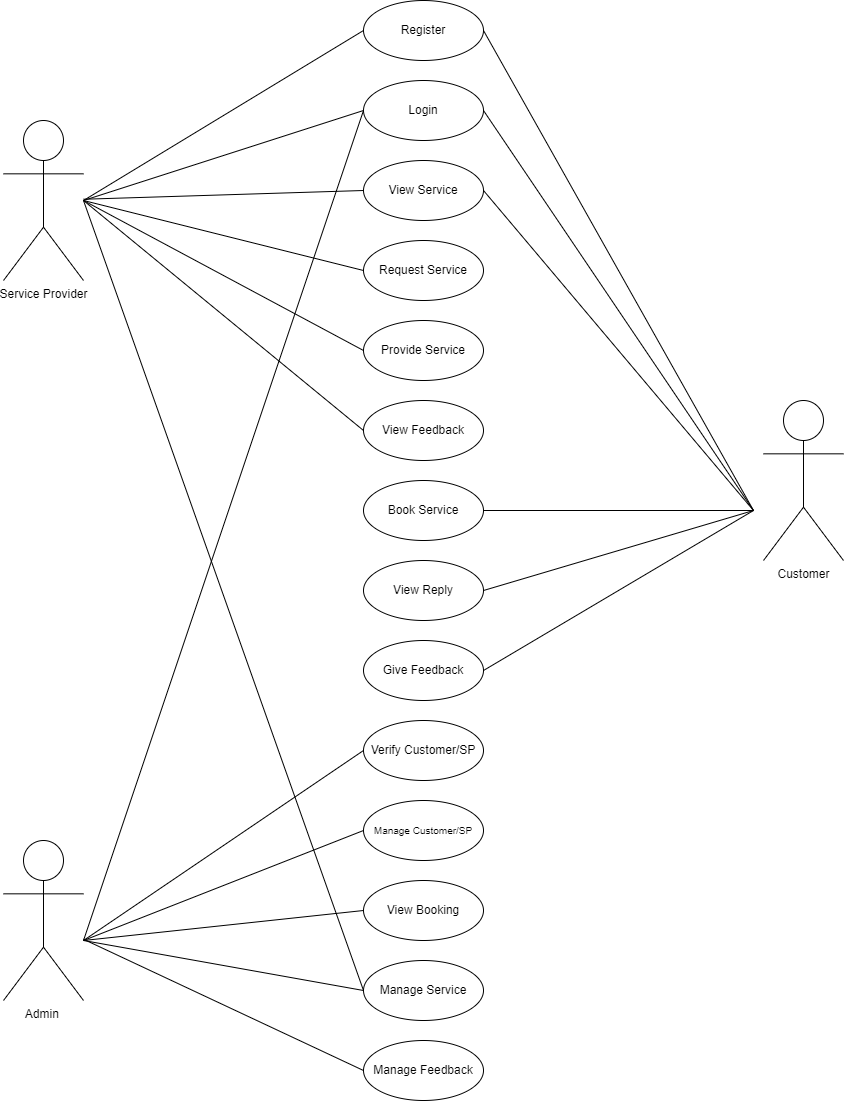

The diagram above was exported from draw.io. Its source (the exported page's mxGraphModel, read from the mxfile embedded in the PNG):
<mxGraphModel dx="2827" dy="1307" grid="1" gridSize="10" guides="1" tooltips="1" connect="1" arrows="1" fold="1" page="1" pageScale="1" pageWidth="1169" pageHeight="827" math="0" shadow="0">
  <root>
    <mxCell id="0" />
    <mxCell id="1" parent="0" />
    <mxCell id="nMoAMdtHZVqTvRYiO_Qr-1" value="Register" style="ellipse;whiteSpace=wrap;html=1;" vertex="1" parent="1">
      <mxGeometry x="440" y="40" width="120" height="60" as="geometry" />
    </mxCell>
    <mxCell id="nMoAMdtHZVqTvRYiO_Qr-6" value="Login" style="ellipse;whiteSpace=wrap;html=1;" vertex="1" parent="1">
      <mxGeometry x="440" y="120" width="120" height="60" as="geometry" />
    </mxCell>
    <mxCell id="nMoAMdtHZVqTvRYiO_Qr-7" value="View Service" style="ellipse;whiteSpace=wrap;html=1;" vertex="1" parent="1">
      <mxGeometry x="440" y="200" width="120" height="60" as="geometry" />
    </mxCell>
    <mxCell id="nMoAMdtHZVqTvRYiO_Qr-8" value="Request Service" style="ellipse;whiteSpace=wrap;html=1;" vertex="1" parent="1">
      <mxGeometry x="440" y="280" width="120" height="60" as="geometry" />
    </mxCell>
    <mxCell id="nMoAMdtHZVqTvRYiO_Qr-9" value="Provide Service" style="ellipse;whiteSpace=wrap;html=1;" vertex="1" parent="1">
      <mxGeometry x="440" y="360" width="120" height="60" as="geometry" />
    </mxCell>
    <mxCell id="nMoAMdtHZVqTvRYiO_Qr-10" value="View Feedback" style="ellipse;whiteSpace=wrap;html=1;" vertex="1" parent="1">
      <mxGeometry x="440" y="440" width="120" height="60" as="geometry" />
    </mxCell>
    <mxCell id="nMoAMdtHZVqTvRYiO_Qr-11" value="Book Service" style="ellipse;whiteSpace=wrap;html=1;" vertex="1" parent="1">
      <mxGeometry x="440" y="520" width="120" height="60" as="geometry" />
    </mxCell>
    <mxCell id="nMoAMdtHZVqTvRYiO_Qr-12" value="View Reply" style="ellipse;whiteSpace=wrap;html=1;" vertex="1" parent="1">
      <mxGeometry x="440" y="600" width="120" height="60" as="geometry" />
    </mxCell>
    <mxCell id="nMoAMdtHZVqTvRYiO_Qr-13" value="Give Feedback" style="ellipse;whiteSpace=wrap;html=1;" vertex="1" parent="1">
      <mxGeometry x="440" y="680" width="120" height="60" as="geometry" />
    </mxCell>
    <mxCell id="nMoAMdtHZVqTvRYiO_Qr-14" value="Verify Customer/&lt;span style=&quot;background-color: initial;&quot;&gt;SP&lt;/span&gt;" style="ellipse;whiteSpace=wrap;html=1;" vertex="1" parent="1">
      <mxGeometry x="440" y="760" width="120" height="60" as="geometry" />
    </mxCell>
    <mxCell id="nMoAMdtHZVqTvRYiO_Qr-15" value="&lt;font style=&quot;font-size: 10px;&quot;&gt;Manage Customer/&lt;span style=&quot;background-color: initial;&quot;&gt;SP&lt;/span&gt;&lt;/font&gt;" style="ellipse;whiteSpace=wrap;html=1;" vertex="1" parent="1">
      <mxGeometry x="440" y="840" width="120" height="60" as="geometry" />
    </mxCell>
    <mxCell id="nMoAMdtHZVqTvRYiO_Qr-16" value="View Booking" style="ellipse;whiteSpace=wrap;html=1;" vertex="1" parent="1">
      <mxGeometry x="440" y="920" width="120" height="60" as="geometry" />
    </mxCell>
    <mxCell id="nMoAMdtHZVqTvRYiO_Qr-17" value="Manage Service" style="ellipse;whiteSpace=wrap;html=1;" vertex="1" parent="1">
      <mxGeometry x="440" y="1000" width="120" height="60" as="geometry" />
    </mxCell>
    <mxCell id="nMoAMdtHZVqTvRYiO_Qr-18" value="Manage Feedback" style="ellipse;whiteSpace=wrap;html=1;" vertex="1" parent="1">
      <mxGeometry x="440" y="1080" width="120" height="60" as="geometry" />
    </mxCell>
    <mxCell id="nMoAMdtHZVqTvRYiO_Qr-19" value="Service Provider" style="shape=umlActor;verticalLabelPosition=bottom;verticalAlign=top;html=1;outlineConnect=0;" vertex="1" parent="1">
      <mxGeometry x="80" y="160" width="80" height="160" as="geometry" />
    </mxCell>
    <mxCell id="nMoAMdtHZVqTvRYiO_Qr-20" value="Customer" style="shape=umlActor;verticalLabelPosition=bottom;verticalAlign=top;html=1;outlineConnect=0;" vertex="1" parent="1">
      <mxGeometry x="840" y="440" width="80" height="160" as="geometry" />
    </mxCell>
    <mxCell id="nMoAMdtHZVqTvRYiO_Qr-21" value="Admin&amp;nbsp;" style="shape=umlActor;verticalLabelPosition=bottom;verticalAlign=top;html=1;outlineConnect=0;" vertex="1" parent="1">
      <mxGeometry x="80" y="880" width="80" height="160" as="geometry" />
    </mxCell>
    <mxCell id="nMoAMdtHZVqTvRYiO_Qr-22" value="" style="endArrow=none;html=1;rounded=0;exitX=0;exitY=0.5;exitDx=0;exitDy=0;" edge="1" parent="1" source="nMoAMdtHZVqTvRYiO_Qr-1">
      <mxGeometry width="50" height="50" relative="1" as="geometry">
        <mxPoint x="430" y="100" as="sourcePoint" />
        <mxPoint x="160" y="240" as="targetPoint" />
      </mxGeometry>
    </mxCell>
    <mxCell id="nMoAMdtHZVqTvRYiO_Qr-23" value="" style="endArrow=none;html=1;rounded=0;exitX=0;exitY=0.5;exitDx=0;exitDy=0;" edge="1" parent="1" source="nMoAMdtHZVqTvRYiO_Qr-6">
      <mxGeometry width="50" height="50" relative="1" as="geometry">
        <mxPoint x="450" y="80" as="sourcePoint" />
        <mxPoint x="160" y="240" as="targetPoint" />
      </mxGeometry>
    </mxCell>
    <mxCell id="nMoAMdtHZVqTvRYiO_Qr-24" value="" style="endArrow=none;html=1;rounded=0;exitX=0;exitY=0.5;exitDx=0;exitDy=0;" edge="1" parent="1" source="nMoAMdtHZVqTvRYiO_Qr-7" target="nMoAMdtHZVqTvRYiO_Qr-19">
      <mxGeometry width="50" height="50" relative="1" as="geometry">
        <mxPoint x="460" y="90" as="sourcePoint" />
        <mxPoint x="180" y="239" as="targetPoint" />
      </mxGeometry>
    </mxCell>
    <mxCell id="nMoAMdtHZVqTvRYiO_Qr-25" value="" style="endArrow=none;html=1;rounded=0;exitX=0;exitY=0.5;exitDx=0;exitDy=0;" edge="1" parent="1" source="nMoAMdtHZVqTvRYiO_Qr-10">
      <mxGeometry width="50" height="50" relative="1" as="geometry">
        <mxPoint x="450" y="240" as="sourcePoint" />
        <mxPoint x="160" y="240" as="targetPoint" />
      </mxGeometry>
    </mxCell>
    <mxCell id="nMoAMdtHZVqTvRYiO_Qr-26" value="" style="endArrow=none;html=1;rounded=0;exitX=0;exitY=0.5;exitDx=0;exitDy=0;" edge="1" parent="1" source="nMoAMdtHZVqTvRYiO_Qr-9">
      <mxGeometry width="50" height="50" relative="1" as="geometry">
        <mxPoint x="430" y="390" as="sourcePoint" />
        <mxPoint x="160" y="240" as="targetPoint" />
      </mxGeometry>
    </mxCell>
    <mxCell id="nMoAMdtHZVqTvRYiO_Qr-27" value="" style="endArrow=none;html=1;rounded=0;exitX=0;exitY=0.5;exitDx=0;exitDy=0;" edge="1" parent="1" source="nMoAMdtHZVqTvRYiO_Qr-8">
      <mxGeometry width="50" height="50" relative="1" as="geometry">
        <mxPoint x="470" y="260" as="sourcePoint" />
        <mxPoint x="160" y="240" as="targetPoint" />
      </mxGeometry>
    </mxCell>
    <mxCell id="nMoAMdtHZVqTvRYiO_Qr-28" value="" style="endArrow=none;html=1;rounded=0;exitX=0;exitY=0.5;exitDx=0;exitDy=0;" edge="1" parent="1" source="nMoAMdtHZVqTvRYiO_Qr-17">
      <mxGeometry width="50" height="50" relative="1" as="geometry">
        <mxPoint x="370" y="930" as="sourcePoint" />
        <mxPoint x="160" y="240" as="targetPoint" />
      </mxGeometry>
    </mxCell>
    <mxCell id="nMoAMdtHZVqTvRYiO_Qr-29" value="" style="endArrow=none;html=1;rounded=0;exitX=0;exitY=0.5;exitDx=0;exitDy=0;" edge="1" parent="1" source="nMoAMdtHZVqTvRYiO_Qr-6">
      <mxGeometry width="50" height="50" relative="1" as="geometry">
        <mxPoint x="450" y="160" as="sourcePoint" />
        <mxPoint x="160" y="980" as="targetPoint" />
      </mxGeometry>
    </mxCell>
    <mxCell id="nMoAMdtHZVqTvRYiO_Qr-30" value="" style="endArrow=none;html=1;rounded=0;exitX=0;exitY=0.5;exitDx=0;exitDy=0;" edge="1" parent="1" source="nMoAMdtHZVqTvRYiO_Qr-18" target="nMoAMdtHZVqTvRYiO_Qr-21">
      <mxGeometry width="50" height="50" relative="1" as="geometry">
        <mxPoint x="520" y="660" as="sourcePoint" />
        <mxPoint x="210" y="990" as="targetPoint" />
      </mxGeometry>
    </mxCell>
    <mxCell id="nMoAMdtHZVqTvRYiO_Qr-31" value="" style="endArrow=none;html=1;rounded=0;exitX=0;exitY=0.5;exitDx=0;exitDy=0;" edge="1" parent="1" source="nMoAMdtHZVqTvRYiO_Qr-14">
      <mxGeometry width="50" height="50" relative="1" as="geometry">
        <mxPoint x="450" y="1120" as="sourcePoint" />
        <mxPoint x="160" y="980" as="targetPoint" />
      </mxGeometry>
    </mxCell>
    <mxCell id="nMoAMdtHZVqTvRYiO_Qr-32" value="" style="endArrow=none;html=1;rounded=0;exitX=0;exitY=0.5;exitDx=0;exitDy=0;" edge="1" parent="1" source="nMoAMdtHZVqTvRYiO_Qr-15">
      <mxGeometry width="50" height="50" relative="1" as="geometry">
        <mxPoint x="450" y="1120" as="sourcePoint" />
        <mxPoint x="160" y="980" as="targetPoint" />
      </mxGeometry>
    </mxCell>
    <mxCell id="nMoAMdtHZVqTvRYiO_Qr-33" value="" style="endArrow=none;html=1;rounded=0;exitX=0;exitY=0.5;exitDx=0;exitDy=0;" edge="1" parent="1" source="nMoAMdtHZVqTvRYiO_Qr-16">
      <mxGeometry width="50" height="50" relative="1" as="geometry">
        <mxPoint x="450" y="880" as="sourcePoint" />
        <mxPoint x="160" y="980" as="targetPoint" />
      </mxGeometry>
    </mxCell>
    <mxCell id="nMoAMdtHZVqTvRYiO_Qr-36" value="" style="endArrow=none;html=1;rounded=0;entryX=1;entryY=0.5;entryDx=0;entryDy=0;" edge="1" parent="1" target="nMoAMdtHZVqTvRYiO_Qr-1">
      <mxGeometry width="50" height="50" relative="1" as="geometry">
        <mxPoint x="830" y="550" as="sourcePoint" />
        <mxPoint x="570" y="220" as="targetPoint" />
      </mxGeometry>
    </mxCell>
    <mxCell id="nMoAMdtHZVqTvRYiO_Qr-37" value="" style="endArrow=none;html=1;rounded=0;entryX=1;entryY=0.5;entryDx=0;entryDy=0;" edge="1" parent="1" target="nMoAMdtHZVqTvRYiO_Qr-6">
      <mxGeometry width="50" height="50" relative="1" as="geometry">
        <mxPoint x="830" y="550" as="sourcePoint" />
        <mxPoint x="570" y="80" as="targetPoint" />
      </mxGeometry>
    </mxCell>
    <mxCell id="nMoAMdtHZVqTvRYiO_Qr-38" value="" style="endArrow=none;html=1;rounded=0;entryX=1;entryY=0.5;entryDx=0;entryDy=0;" edge="1" parent="1" target="nMoAMdtHZVqTvRYiO_Qr-7">
      <mxGeometry width="50" height="50" relative="1" as="geometry">
        <mxPoint x="830" y="550" as="sourcePoint" />
        <mxPoint x="580" y="230" as="targetPoint" />
      </mxGeometry>
    </mxCell>
    <mxCell id="nMoAMdtHZVqTvRYiO_Qr-39" value="" style="endArrow=none;html=1;rounded=0;entryX=1;entryY=0.5;entryDx=0;entryDy=0;" edge="1" parent="1" target="nMoAMdtHZVqTvRYiO_Qr-11">
      <mxGeometry width="50" height="50" relative="1" as="geometry">
        <mxPoint x="830" y="550" as="sourcePoint" />
        <mxPoint x="570" y="240" as="targetPoint" />
      </mxGeometry>
    </mxCell>
    <mxCell id="nMoAMdtHZVqTvRYiO_Qr-40" value="" style="endArrow=none;html=1;rounded=0;entryX=1;entryY=0.5;entryDx=0;entryDy=0;" edge="1" parent="1" target="nMoAMdtHZVqTvRYiO_Qr-12">
      <mxGeometry width="50" height="50" relative="1" as="geometry">
        <mxPoint x="830" y="550" as="sourcePoint" />
        <mxPoint x="570" y="560" as="targetPoint" />
      </mxGeometry>
    </mxCell>
    <mxCell id="nMoAMdtHZVqTvRYiO_Qr-41" value="" style="endArrow=none;html=1;rounded=0;entryX=1;entryY=0.5;entryDx=0;entryDy=0;" edge="1" parent="1" target="nMoAMdtHZVqTvRYiO_Qr-13">
      <mxGeometry width="50" height="50" relative="1" as="geometry">
        <mxPoint x="830" y="550" as="sourcePoint" />
        <mxPoint x="570" y="640" as="targetPoint" />
      </mxGeometry>
    </mxCell>
    <mxCell id="nMoAMdtHZVqTvRYiO_Qr-42" value="" style="endArrow=none;html=1;rounded=0;" edge="1" parent="1">
      <mxGeometry width="50" height="50" relative="1" as="geometry">
        <mxPoint x="440" y="1030" as="sourcePoint" />
        <mxPoint x="160" y="980" as="targetPoint" />
      </mxGeometry>
    </mxCell>
  </root>
</mxGraphModel>